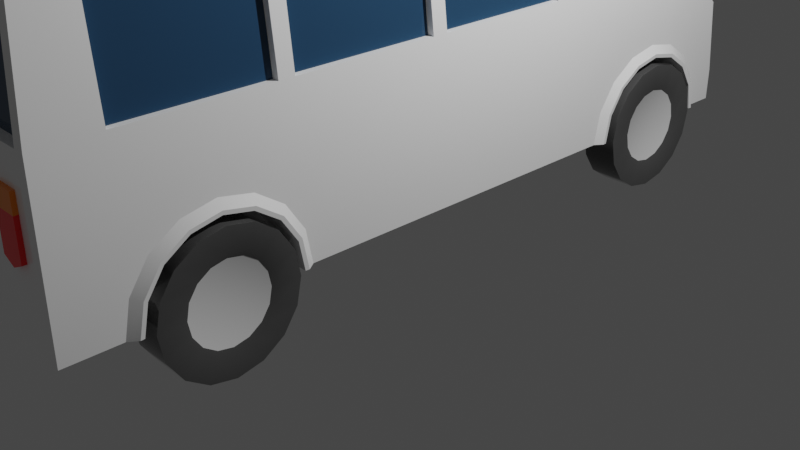 # Source: coach.blend  (saved by Blender 2.90.8; exported with 4.5.12 LTS)
import bpy
from mathutils import Matrix  # noqa: F401  (used for matrix-valued properties, if any)

bpy.ops.wm.read_factory_settings(use_empty=True)
scene = bpy.context.scene
scene.name = 'Scene'

# ---- collections
col_collection = bpy.data.collections.new('Collection'); scene.collection.children.link(col_collection)

# ---- materials (node trees are filled in below, after node groups)
mat_body = bpy.data.materials.new('body')
mat_body.alpha_threshold = 0.0
mat_body.use_transparent_shadow = False
mat_body.diffuse_color = (0.8816, 0.6446, 0.0328, 1.0)
mat_body.roughness = 0.5
mat_body.line_color = (0.0, 0.0, 0.0, 1.0)
mat_windows = bpy.data.materials.new('windows')
mat_windows.alpha_threshold = 0.0
mat_windows.use_transparent_shadow = False
mat_windows.diffuse_color = (0.2794, 0.5638, 0.8, 1.0)
mat_windows.roughness = 0.5
mat_windows.line_color = (0.0, 0.0, 0.0, 1.0)
mat_lights = bpy.data.materials.new('lights')
mat_lights.alpha_threshold = 0.0
mat_lights.use_transparent_shadow = False
mat_lights.diffuse_color = (0.8, 0.7893, 0.6369, 1.0)
mat_lights.roughness = 0.5
mat_lights.line_color = (0.0, 0.0, 0.0, 1.0)
mat_metal = bpy.data.materials.new('metal')
mat_metal.alpha_threshold = 0.0
mat_metal.use_transparent_shadow = False
mat_metal.diffuse_color = (0.448, 0.448, 0.448, 1.0)
mat_metal.roughness = 0.5
mat_metal.line_color = (0.0, 0.0, 0.0, 1.0)
mat_tires = bpy.data.materials.new('tires')
mat_tires.alpha_threshold = 0.0
mat_tires.use_transparent_shadow = False
mat_tires.diffuse_color = (0.02539, 0.02539, 0.02539, 1.0)
mat_tires.roughness = 0.5
mat_tires.line_color = (0.0, 0.0, 0.0, 1.0)
mat_lights_red = bpy.data.materials.new('lights.red')
mat_lights_red.alpha_threshold = 0.0
mat_lights_red.use_transparent_shadow = False
mat_lights_red.diffuse_color = (1.0, 0.007145, 0.01083, 1.0)
mat_lights_red.roughness = 0.5
mat_lights_red.line_color = (0.0, 0.0, 0.0, 1.0)
mat_carmaterial_orange = bpy.data.materials.new('carmaterial_orange')
mat_carmaterial_orange.alpha_threshold = 0.0
mat_carmaterial_orange.use_transparent_shadow = False
mat_carmaterial_orange.diffuse_color = (0.7913, 0.2086, 0.016, 1.0)
mat_carmaterial_orange.roughness = 0.5
mat_carmaterial_orange.line_color = (0.0, 0.0, 0.0, 1.0)
mat_lights_orange = bpy.data.materials.new('lights.orange')
mat_lights_orange.alpha_threshold = 0.0
mat_lights_orange.use_transparent_shadow = False
mat_lights_orange.diffuse_color = (1.0, 0.3094, 0.009105, 1.0)
mat_lights_orange.roughness = 0.5
mat_lights_orange.line_color = (0.0, 0.0, 0.0, 1.0)

# ---- material node trees
mat_body.use_nodes = True; mat_body.node_tree.nodes.clear()
_N = mat_body.node_tree.nodes; _L = mat_body.node_tree.links
n0 = _N.new('ShaderNodeOutputMaterial'); n0.name = 'Material Output'; n0.location = (300, 300)
n1 = _N.new('ShaderNodeBsdfPrincipled'); n1.name = 'Principled BSDF'; n1.location = (10, 300)
n1.distribution = 'GGX'
n1.subsurface_method = 'BURLEY'
n1.inputs[0].default_value = (1.0, 1.0, 1.0, 1.0)
n1.inputs[2].default_value = 0.0
n1.inputs[3].default_value = 1.45
n1.inputs[27].default_value = (0.0, 0.0, 0.0, 1.0)
n1.inputs[28].default_value = 1.0
_L.new(n1.outputs[0], n0.inputs[0])
n0.is_active_output = True
mat_windows.use_nodes = True; mat_windows.node_tree.nodes.clear()
_N = mat_windows.node_tree.nodes; _L = mat_windows.node_tree.links
n0 = _N.new('ShaderNodeOutputMaterial'); n0.name = 'Material Output'; n0.location = (300, 300)
n1 = _N.new('ShaderNodeBsdfPrincipled'); n1.name = 'Principled BSDF'; n1.location = (10, 300)
n1.distribution = 'GGX'
n1.subsurface_method = 'BURLEY'
n1.inputs[0].default_value = (0.01961, 0.05882, 0.1176, 1.0)
n1.inputs[2].default_value = 0.0
n1.inputs[3].default_value = 1.45
n1.inputs[27].default_value = (0.0, 0.0, 0.0, 1.0)
n1.inputs[28].default_value = 1.0
_L.new(n1.outputs[0], n0.inputs[0])
n0.is_active_output = True
mat_lights.use_nodes = True; mat_lights.node_tree.nodes.clear()
_N = mat_lights.node_tree.nodes; _L = mat_lights.node_tree.links
n0 = _N.new('ShaderNodeOutputMaterial'); n0.name = 'Material Output'; n0.location = (300, 300)
n1 = _N.new('ShaderNodeBsdfPrincipled'); n1.name = 'Principled BSDF'; n1.location = (10, 300)
n1.distribution = 'GGX'
n1.subsurface_method = 'BURLEY'
n1.inputs[0].default_value = (1.0, 1.0, 0.9, 1.0)
n1.inputs[2].default_value = 0.0
n1.inputs[3].default_value = 1.45
n1.inputs[27].default_value = (0.0, 0.0, 0.0, 1.0)
n1.inputs[28].default_value = 1.0
_L.new(n1.outputs[0], n0.inputs[0])
n0.is_active_output = True
mat_metal.use_nodes = True; mat_metal.node_tree.nodes.clear()
_N = mat_metal.node_tree.nodes; _L = mat_metal.node_tree.links
n0 = _N.new('ShaderNodeOutputMaterial'); n0.name = 'Material Output'; n0.location = (300, 300)
n1 = _N.new('ShaderNodeBsdfPrincipled'); n1.name = 'Principled BSDF'; n1.location = (10, 300)
n1.distribution = 'GGX'
n1.subsurface_method = 'BURLEY'
n1.inputs[0].default_value = (0.7529, 0.7529, 0.7529, 1.0)
n1.inputs[2].default_value = 0.0
n1.inputs[3].default_value = 1.45
n1.inputs[27].default_value = (0.0, 0.0, 0.0, 1.0)
n1.inputs[28].default_value = 1.0
_L.new(n1.outputs[0], n0.inputs[0])
n0.is_active_output = True
mat_tires.use_nodes = True; mat_tires.node_tree.nodes.clear()
_N = mat_tires.node_tree.nodes; _L = mat_tires.node_tree.links
n0 = _N.new('ShaderNodeOutputMaterial'); n0.name = 'Material Output'; n0.location = (300, 300)
n1 = _N.new('ShaderNodeBsdfPrincipled'); n1.name = 'Principled BSDF'; n1.location = (10, 300)
n1.distribution = 'GGX'
n1.subsurface_method = 'BURLEY'
n1.inputs[0].default_value = (0.07843, 0.07843, 0.07843, 1.0)
n1.inputs[2].default_value = 0.0
n1.inputs[3].default_value = 1.45
n1.inputs[27].default_value = (0.0, 0.0, 0.0, 1.0)
n1.inputs[28].default_value = 1.0
_L.new(n1.outputs[0], n0.inputs[0])
n0.is_active_output = True
mat_lights_red.use_nodes = True; mat_lights_red.node_tree.nodes.clear()
_N = mat_lights_red.node_tree.nodes; _L = mat_lights_red.node_tree.links
n0 = _N.new('ShaderNodeOutputMaterial'); n0.name = 'Material Output'; n0.location = (300, 300)
n1 = _N.new('ShaderNodeBsdfPrincipled'); n1.name = 'Principled BSDF'; n1.location = (10, 300)
n1.distribution = 'GGX'
n1.subsurface_method = 'BURLEY'
n1.inputs[0].default_value = (1.0, 0.007, 0.011, 1.0)
n1.inputs[2].default_value = 0.0
n1.inputs[3].default_value = 1.45
n1.inputs[27].default_value = (0.0, 0.0, 0.0, 1.0)
n1.inputs[28].default_value = 1.0
_L.new(n1.outputs[0], n0.inputs[0])
n0.is_active_output = True
mat_carmaterial_orange.use_nodes = True; mat_carmaterial_orange.node_tree.nodes.clear()
_N = mat_carmaterial_orange.node_tree.nodes; _L = mat_carmaterial_orange.node_tree.links
n0 = _N.new('ShaderNodeOutputMaterial'); n0.name = 'Material Output'; n0.location = (300, 300)
n1 = _N.new('ShaderNodeBsdfPrincipled'); n1.name = 'Principled BSDF'; n1.location = (10, 300)
n1.distribution = 'GGX'
n1.subsurface_method = 'BURLEY'
n1.inputs[0].default_value = (1.0, 0.249, 0.0, 1.0)
n1.inputs[2].default_value = 0.0
n1.inputs[3].default_value = 1.45
n1.inputs[27].default_value = (0.0, 0.0, 0.0, 1.0)
n1.inputs[28].default_value = 1.0
_L.new(n1.outputs[0], n0.inputs[0])
n0.is_active_output = True
mat_lights_orange.use_nodes = True; mat_lights_orange.node_tree.nodes.clear()
_N = mat_lights_orange.node_tree.nodes; _L = mat_lights_orange.node_tree.links
n0 = _N.new('ShaderNodeOutputMaterial'); n0.name = 'Material Output'; n0.location = (300, 300)
n1 = _N.new('ShaderNodeBsdfPrincipled'); n1.name = 'Principled BSDF'; n1.location = (10, 300)
n1.distribution = 'GGX'
n1.subsurface_method = 'BURLEY'
n1.inputs[0].default_value = (1.0, 0.263, 0.0, 1.0)
n1.inputs[2].default_value = 0.0
n1.inputs[3].default_value = 1.45
n1.inputs[27].default_value = (0.0, 0.0, 0.0, 1.0)
n1.inputs[28].default_value = 1.0
_L.new(n1.outputs[0], n0.inputs[0])
n0.is_active_output = True

# ---- world
world_world = bpy.data.worlds.new('World'); scene.world = world_world
world_world.use_nodes = True; world_world.node_tree.nodes.clear()
_N = world_world.node_tree.nodes; _L = world_world.node_tree.links
n0 = _N.new('ShaderNodeOutputWorld'); n0.name = 'World Output'; n0.location = (300, 300)
n1 = _N.new('ShaderNodeBackground'); n1.name = 'Background'; n1.location = (10, 300)
n1.inputs[0].default_value = (0.05088, 0.05088, 0.05088, 1.0)
_L.new(n1.outputs[0], n0.inputs[0])
n0.is_active_output = True
world_world.color = (0.05088, 0.05088, 0.05088)
world_world.use_sun_shadow = False
world_world.sun_shadow_jitter_overblur = 0.0

# ---- cameras
cam_camera = bpy.data.cameras.new('Camera')
cam_camera.clip_end = 100.0
cam_camera.ortho_scale = 7.314

# ---- lights
light_light = bpy.data.lights.new('Light', 'POINT')
light_light.transmission_factor = 0.0
light_light.energy = 1000.0
light_light.shadow_soft_size = 0.1
light_light.shadow_maximum_resolution = 0.006
light_light.use_absolute_resolution = True

# ---- meshes
me_cube_001 = bpy.data.meshes.new('Cube.001')
me_cube_001.from_pydata([(-0.9713, 3.61, 1.613), (-0.9713, 3.626, 1.613), (-0.9425, 3.61, 1.596), (-0.9425, 3.628, 1.596), (-0.9306, 3.61, 1.553), (-0.9306, 3.633, 1.553), (-0.9425, 3.61, 1.511), (-0.9425, 3.639, 1.511), (-0.9713, 3.61, 1.493), (-0.9713, 3.641, 1.493), (-1.0, 3.61, 1.511), (-1.0, 3.639, 1.511), (-1.012, 3.61, 1.553), (-1.012, 3.633, 1.553), (-1.0, 3.61, 1.596), (-1.0, 3.628, 1.596), (-0.7929, -2.341, 1.191), (-0.7929, -2.581, 1.351), (-1.109, -4.26, 2.278), (-0.957, -0.5655, 3.5), (-0.957, 1.765, 3.5), (-0.7929, -2.864, 1.408), (-0.7929, -3.147, 1.351), (-1.109, 3.596, 1.783), (-1.109, -0.6522, 2.278), (-1.109, 3.019, 2.278), (-0.957, -4.138, 3.5), (-1.109, 3.693, 1.0), (-1.109, -2.064, 0.9983), (-1.2, 1.862, 0.6667), (-1.2, 1.913, 0.9218), (-1.2, 2.057, 1.138), (-1.2, 2.273, 1.283), (-1.2, 2.528, 1.333), (-1.2, 2.783, 1.283), (-1.2, 2.999, 1.138), (-1.2, 3.143, 0.9218), (-1.2, 3.194, 0.6667), (-1.2, 3.143, 0.4115), (-1.2, 2.999, 0.1953), (-1.2, 2.783, 0.05075), (-1.2, 2.528, 1.227e-07), (-1.2, 2.273, 0.05075), (-1.2, 2.057, 0.1953), (-1.2, 1.913, 0.4115), (-1.2, -2.431, 0.6667), (-1.2, -3.479, 0.4115), (-1.2, -3.335, 0.1953), (-1.2, -3.119, 0.05075), (-1.2, -2.864, 1.227e-07), (-1.2, -2.609, 0.05075), (-1.2, -2.393, 0.1953), (-1.2, -2.249, 0.4115), (-1.2, -2.198, 0.6667), (-1.2, -2.249, 0.9218), (-1.2, -2.393, 1.138), (-1.2, -2.609, 1.283), (-1.2, -2.864, 1.333), (-1.2, -3.119, 1.283), (-1.2, -3.335, 1.138), (-1.2, -3.479, 0.9218), (-1.2, 2.961, 0.6667), (-1.2, 2.928, 0.8325), (-1.2, 2.834, 0.9731), (-1.2, 2.693, 1.067), (-1.2, 2.528, 1.1), (-1.2, 2.362, 1.067), (-1.2, 2.222, 0.9731), (-1.2, 2.128, 0.8325), (-1.2, 2.095, 0.6667), (-0.7929, -3.387, 1.191), (-1.109, 1.663, 0.6667), (-0.7929, -3.547, 0.9502), (-1.109, -1.999, 0.6667), (-1.109, -4.258, 0.6667), (-1.109, 3.693, 0.6667), (-0.7929, -3.604, 0.6667), (-1.165, -3.604, 0.6667), (-1.109, 1.728, 0.9983), (-1.109, 1.916, 1.279), (-1.109, -2.252, 1.279), (-1.109, -3.729, 0.6667), (-1.109, -3.663, 0.9983), (-1.109, -3.476, 1.279), (-1.109, -3.195, 1.467), (-1.109, -2.864, 1.533), (-1.109, -2.533, 1.467), (-1.165, -3.547, 0.9502), (-1.165, -3.387, 1.191), (-1.165, -3.147, 1.351), (-1.165, -2.864, 1.408), (-1.168, -2.085, 0.6667), (-1.168, -2.144, 0.9652), (-1.168, -2.313, 1.218), (-1.168, -2.566, 1.387), (-1.168, -2.864, 1.447), (-1.168, -3.162, 1.387), (-1.168, -3.415, 1.218), (-1.168, -3.583, 0.9652), (-1.168, -3.643, 0.6667), (-1.165, -2.581, 1.351), (-1.165, -2.341, 1.191), (-1.165, -2.18, 0.9502), (-1.165, -2.124, 0.6667), (-0.8377, 2.057, 0.1953), (-1.2, 2.128, 0.5008), (-1.2, 2.222, 0.3603), (-1.2, 2.362, 0.2663), (-1.2, 2.528, 0.2333), (-1.2, 2.693, 0.2663), (-1.2, 2.834, 0.3603), (-1.2, 2.928, 0.5008), (-0.7929, -2.18, 0.9502), (-0.7929, -2.124, 0.6667), (-0.7925, -2.864, 0.6667), (-1.165, 1.788, 0.6667), (-0.7929, 1.788, 0.6667), (-0.7929, 1.844, 0.9502), (-0.7929, 2.005, 1.191), (-0.7929, 2.245, 1.351), (-0.7929, 2.528, 1.408), (-0.7929, 2.811, 1.351), (-0.7929, 3.051, 1.191), (-1.109, 2.197, 1.467), (-1.109, 2.528, 1.533), (-1.109, 2.859, 1.467), (-1.109, 3.14, 1.279), (-1.109, 3.327, 0.9983), (-1.109, 3.393, 0.6667), (-1.165, 1.844, 0.9502), (-1.165, 2.005, 1.191), (-1.165, 2.245, 1.351), (-1.165, 2.528, 1.408), (-1.168, 3.307, 0.6667), (-1.168, 3.247, 0.9652), (-1.168, 3.079, 1.218), (-1.168, 2.826, 1.387), (-1.168, 2.528, 1.447), (-1.168, 2.23, 1.387), (-1.168, 1.977, 1.218), (-1.168, 1.808, 0.9652), (-1.168, 1.749, 0.6667), (-1.165, 2.811, 1.351), (-1.165, 3.051, 1.191), (-1.165, 3.211, 0.9502), (-1.165, 3.268, 0.6667), (-0.7929, 3.211, 0.9502), (-0.7929, 3.268, 0.6667), (-0.7925, 2.528, 0.6667), (-0.8377, 2.273, 0.05075), (-0.8377, 2.528, 1.306e-07), (-0.8377, 2.783, 0.05075), (-0.8377, 2.999, 0.1953), (-0.8377, 3.143, 0.4115), (-0.8377, 3.194, 0.6667), (-0.8377, 3.143, 0.9218), (-0.8377, 2.999, 1.138), (-0.8377, 2.783, 1.283), (-0.8377, 2.528, 1.333), (-0.8377, 2.273, 1.283), (-0.8377, 2.057, 1.138), (-0.8377, 1.913, 0.9218), (-0.8377, 1.862, 0.6667), (-0.8377, 1.913, 0.4115), (-0.8377, 2.961, 0.6667), (-0.8377, 2.928, 0.8325), (-0.8377, 2.834, 0.9731), (-0.8377, 2.693, 1.067), (-0.8377, 2.528, 1.1), (-0.8377, 2.362, 1.067), (-0.8377, 2.222, 0.9731), (-0.8377, 2.128, 0.8325), (-0.8377, 2.095, 0.6667), (-1.2, -3.53, 0.6667), (-0.8377, 2.128, 0.5008), (-0.8377, 2.222, 0.3603), (-0.8377, 2.362, 0.2663), (-0.8377, 2.528, 0.2333), (-0.8377, 2.693, 0.2663), (-0.8377, 2.834, 0.3603), (-0.8377, 2.928, 0.5008), (-1.2, -2.464, 0.8325), (-1.2, -2.558, 0.9731), (-1.2, -2.698, 1.067), (-1.2, -2.864, 1.1), (-1.2, -3.029, 1.067), (-1.2, -3.17, 0.9731), (-1.2, -3.264, 0.8325), (-1.2, -3.297, 0.6667), (-0.8377, -3.335, 0.1953), (-1.2, -3.264, 0.5008), (-1.2, -3.17, 0.3603), (-1.2, -3.029, 0.2663), (-1.2, -2.864, 0.2333), (-1.2, -2.698, 0.2663), (-1.2, -2.558, 0.3603), (-1.2, -2.464, 0.5008), (-0.8377, -3.119, 0.05075), (-0.8377, -2.864, 1.306e-07), (-0.8377, -2.609, 0.05075), (-0.8377, -2.393, 0.1953), (-0.8377, -2.249, 0.4115), (-0.8377, -2.198, 0.6667), (-0.8377, -2.249, 0.9218), (-0.8377, -2.393, 1.138), (-0.8377, -2.609, 1.283), (-0.8377, -2.864, 1.333), (-0.8377, -3.119, 1.283), (-0.8377, -3.335, 1.138), (-0.8377, -3.479, 0.9218), (-0.8377, -3.53, 0.6667), (-0.8377, -3.479, 0.4115), (-0.8377, -2.431, 0.6667), (-0.8377, -2.464, 0.8325), (-0.8377, -2.558, 0.9731), (-0.8377, -2.698, 1.067), (-0.8377, -2.864, 1.1), (-0.8377, -3.029, 1.067), (-0.8377, -3.17, 0.9731), (-0.8377, -3.264, 0.8325), (-0.8377, -3.297, 0.6667), (-0.8377, -3.264, 0.5008), (-0.8377, -3.17, 0.3603), (-0.8377, -3.029, 0.2663), (-0.8377, -2.864, 0.2333), (-0.8377, -2.698, 0.2663), (-0.8377, -2.558, 0.3603), (-0.8377, -2.464, 0.5008), (-1.177, -2.474, 0.6667), (-1.177, 2.917, 0.6667), (-1.177, 2.888, 0.8159), (-1.177, 2.803, 0.9424), (-1.177, 2.677, 1.027), (-1.177, 2.528, 1.057), (-1.177, 2.379, 1.027), (-1.177, 2.253, 0.9424), (-1.177, 2.168, 0.8159), (-1.177, 2.138, 0.6667), (-1.177, 2.528, 0.6667), (-1.177, 2.168, 0.5174), (-1.177, 2.253, 0.3909), (-1.177, 2.379, 0.3064), (-1.177, 2.528, 0.2767), (-1.177, 2.677, 0.3064), (-1.177, 2.803, 0.3909), (-1.177, 2.888, 0.5174), (-1.177, -2.504, 0.8159), (-1.177, -2.589, 0.9424), (-1.177, -2.715, 1.027), (-1.177, -2.864, 1.057), (-1.177, -3.013, 1.027), (-1.177, -3.139, 0.9424), (-1.177, -3.224, 0.8159), (-1.177, -3.253, 0.6667), (-1.177, -2.864, 0.6667), (-1.177, -3.224, 0.5174), (-1.177, -3.139, 0.3909), (-1.177, -3.013, 0.3064), (-1.177, -2.864, 0.2767), (-1.177, -2.715, 0.3064), (-1.177, -2.589, 0.3909), (-1.177, -2.504, 0.5174), (-0.7721, 3.597, 1.613), (-0.7721, 3.65, 1.613), (-0.8681, 3.597, 1.555), (-0.8681, 3.657, 1.554), (-0.9079, 3.597, 1.413), (-0.9079, 3.674, 1.413), (-0.8681, 3.597, 1.272), (-0.8681, 3.691, 1.272), (-0.7721, 3.597, 1.213), (-0.7721, 3.698, 1.213), (-0.676, 3.597, 1.272), (-0.676, 3.691, 1.272), (-0.6362, 3.597, 1.413), (-0.6362, 3.674, 1.413), (-0.676, 3.597, 1.555), (-0.676, 3.657, 1.554), (-0.5321, 3.606, 1.613), (-0.5321, 3.656, 1.213), (-0.5321, 3.65, 1.613), (-0.5321, 3.699, 1.213), (-0.9985, -4.26, 2.278), (-0.9985, 3.019, 2.278), (-0.9736, -0.6522, 3.367), (-0.8626, -4.151, 3.367), (-0.8626, 1.902, 3.367), (-1.109, 2.825, 2.278), (-0.9736, 1.691, 3.367), (-1.109, -0.4954, 2.278), (-0.9736, -0.4954, 3.367), (-1.109, -2.099, 2.278), (-1.042, -0.6522, 2.278), (-0.9057, -0.6522, 3.367), (-1.042, 2.825, 2.278), (-0.9057, 1.691, 3.367), (-1.042, -0.4954, 2.278), (-0.9057, -0.4954, 3.367), (-0.9985, 2.923, 2.278), (-0.8679, 1.849, 3.325), (-0.9985, -4.161, 2.278), (-0.8626, -4.052, 3.366), (-0.9019, -4.245, 1.414), (-0.9017, -4.301, 1.414), (-0.7751, -4.245, 1.355), (-0.7749, -4.301, 1.355), (-0.6483, -4.245, 1.414), (-0.6481, -4.301, 1.414), (-0.6483, -4.245, 1.963), (-0.6481, -4.301, 1.963), (-0.7751, -4.245, 1.963), (-0.7749, -4.301, 1.963), (-0.9019, -4.245, 1.963), (-0.9017, -4.301, 1.963), (-0.9736, -2.256, 3.367), (-1.109, -3.674, 2.278), (-0.9736, -3.674, 3.367), (-1.109, -2.256, 2.278), (-0.957, -2.169, 3.5), (-1.043, -3.674, 2.278), (-0.907, -3.674, 3.367), (-0.9019, -4.245, 1.786), (-0.9017, -4.301, 1.785), (-0.6483, -4.245, 1.786), (-0.6481, -4.301, 1.785), (-0.7749, -4.301, 1.785), (-0.9057, -2.099, 3.367), (-1.042, -2.099, 2.278), (-0.9057, -2.256, 3.367), (-1.042, -2.256, 2.278), (-0.9736, -2.099, 3.367), (-0.957, 1.031, 3.5), (-1.109, 0.944, 2.278), (-0.9736, 0.944, 3.367), (-1.109, 1.101, 2.278), (-0.9736, 1.101, 3.367), (-1.042, 0.944, 2.278), (-0.9057, 0.944, 3.367), (-1.042, 1.101, 2.278), (-0.9057, 1.101, 3.367), (0.9713, 3.61, 1.613), (0.9713, 3.626, 1.613), (0.9425, 3.61, 1.596), (0.9425, 3.628, 1.596), (0.9306, 3.61, 1.553), (0.9306, 3.633, 1.553), (0.9425, 3.61, 1.511), (0.9425, 3.639, 1.511), (0.9713, 3.61, 1.493), (0.9713, 3.641, 1.493), (1.0, 3.61, 1.511), (1.0, 3.639, 1.511), (1.012, 3.61, 1.553), (1.012, 3.633, 1.553), (1.0, 3.61, 1.596), (1.0, 3.628, 1.596), (0.7929, -2.341, 1.191), (0.7929, -2.581, 1.351), (1.109, -4.26, 2.278), (0.957, -0.5655, 3.5), (0.957, 1.765, 3.5), (0.7929, -2.864, 1.408), (0.7929, -3.147, 1.351), (1.109, 3.596, 1.783), (1.109, -0.6522, 2.278), (1.109, 3.019, 2.278), (0.957, -4.138, 3.5), (1.109, 3.693, 1.0), (1.109, -2.064, 0.9983), (1.2, 1.862, 0.6667), (1.2, 1.913, 0.9218), (1.2, 2.057, 1.138), (1.2, 2.273, 1.283), (1.2, 2.528, 1.333), (1.2, 2.783, 1.283), (1.2, 2.999, 1.138), (1.2, 3.143, 0.9218), (1.2, 3.194, 0.6667), (1.2, 3.143, 0.4115), (1.2, 2.999, 0.1953), (1.2, 2.783, 0.05075), (1.2, 2.528, 1.227e-07), (1.2, 2.273, 0.05075), (1.2, 2.057, 0.1953), (1.2, 1.913, 0.4115), (1.2, -2.431, 0.6667), (1.2, -3.479, 0.4115), (1.2, -3.335, 0.1953), (1.2, -3.119, 0.05075), (1.2, -2.864, 1.227e-07), (1.2, -2.609, 0.05075), (1.2, -2.393, 0.1953), (1.2, -2.249, 0.4115), (1.2, -2.198, 0.6667), (1.2, -2.249, 0.9218), (1.2, -2.393, 1.138), (1.2, -2.609, 1.283), (1.2, -2.864, 1.333), (1.2, -3.119, 1.283), (1.2, -3.335, 1.138), (1.2, -3.479, 0.9218), (1.2, 2.961, 0.6667), (1.2, 2.928, 0.8325), (1.2, 2.834, 0.9731), (1.2, 2.693, 1.067), (1.2, 2.528, 1.1), (1.2, 2.362, 1.067), (1.2, 2.222, 0.9731), (1.2, 2.128, 0.8325), (1.2, 2.095, 0.6667), (0.7929, -3.387, 1.191), (1.109, 1.663, 0.6667), (0.7929, -3.547, 0.9502), (1.109, -1.999, 0.6667), (1.109, -4.258, 0.6667), (1.109, 3.693, 0.6667), (0.7929, -3.604, 0.6667), (1.165, -3.604, 0.6667), (1.109, 1.728, 0.9983), (1.109, 1.916, 1.279), (1.109, -2.252, 1.279), (1.109, -3.729, 0.6667), (1.109, -3.663, 0.9983), (1.109, -3.476, 1.279), (1.109, -3.195, 1.467), (1.109, -2.864, 1.533), (1.109, -2.533, 1.467), (1.165, -3.547, 0.9502), (1.165, -3.387, 1.191), (1.165, -3.147, 1.351), (1.165, -2.864, 1.408), (1.168, -2.085, 0.6667), (1.168, -2.144, 0.9652), (1.168, -2.313, 1.218), (1.168, -2.566, 1.387), (1.168, -2.864, 1.447), (1.168, -3.162, 1.387), (1.168, -3.415, 1.218), (1.168, -3.583, 0.9652), (1.168, -3.643, 0.6667), (1.165, -2.581, 1.351), (1.165, -2.341, 1.191), (1.165, -2.18, 0.9502), (1.165, -2.124, 0.6667), (0.8377, 2.057, 0.1953), (1.2, 2.128, 0.5008), (1.2, 2.222, 0.3603), (1.2, 2.362, 0.2663), (1.2, 2.528, 0.2333), (1.2, 2.693, 0.2663), (1.2, 2.834, 0.3603), (1.2, 2.928, 0.5008), (0.7929, -2.18, 0.9502), (0.7929, -2.124, 0.6667), (0.7925, -2.864, 0.6667), (1.165, 1.788, 0.6667), (0.7929, 1.788, 0.6667), (0.7929, 1.844, 0.9502), (0.7929, 2.005, 1.191), (0.7929, 2.245, 1.351), (0.7929, 2.528, 1.408), (0.7929, 2.811, 1.351), (0.7929, 3.051, 1.191), (1.109, 2.197, 1.467), (1.109, 2.528, 1.533), (1.109, 2.859, 1.467), (1.109, 3.14, 1.279), (1.109, 3.327, 0.9983), (1.109, 3.393, 0.6667), (1.165, 1.844, 0.9502), (1.165, 2.005, 1.191), (1.165, 2.245, 1.351), (1.165, 2.528, 1.408), (1.168, 3.307, 0.6667), (1.168, 3.247, 0.9652), (1.168, 3.079, 1.218), (1.168, 2.826, 1.387), (1.168, 2.528, 1.447), (1.168, 2.23, 1.387), (1.168, 1.977, 1.218), (1.168, 1.808, 0.9652), (1.168, 1.749, 0.6667), (1.165, 2.811, 1.351), (1.165, 3.051, 1.191), (1.165, 3.211, 0.9502), (1.165, 3.268, 0.6667), (0.7929, 3.211, 0.9502), (0.7929, 3.268, 0.6667), (0.7925, 2.528, 0.6667), (0.8377, 2.273, 0.05075), (0.8377, 2.528, 1.306e-07), (0.8377, 2.783, 0.05075), (0.8377, 2.999, 0.1953), (0.8377, 3.143, 0.4115), (0.8377, 3.194, 0.6667), (0.8377, 3.143, 0.9218), (0.8377, 2.999, 1.138), (0.8377, 2.783, 1.283), (0.8377, 2.528, 1.333), (0.8377, 2.273, 1.283), (0.8377, 2.057, 1.138), (0.8377, 1.913, 0.9218), (0.8377, 1.862, 0.6667), (0.8377, 1.913, 0.4115), (0.8377, 2.961, 0.6667), (0.8377, 2.928, 0.8325), (0.8377, 2.834, 0.9731), (0.8377, 2.693, 1.067), (0.8377, 2.528, 1.1), (0.8377, 2.362, 1.067), (0.8377, 2.222, 0.9731), (0.8377, 2.128, 0.8325), (0.8377, 2.095, 0.6667), (1.2, -3.53, 0.6667), (0.8377, 2.128, 0.5008), (0.8377, 2.222, 0.3603), (0.8377, 2.362, 0.2663), (0.8377, 2.528, 0.2333), (0.8377, 2.693, 0.2663), (0.8377, 2.834, 0.3603), (0.8377, 2.928, 0.5008), (1.2, -2.464, 0.8325), (1.2, -2.558, 0.9731), (1.2, -2.698, 1.067), (1.2, -2.864, 1.1), (1.2, -3.029, 1.067), (1.2, -3.17, 0.9731), (1.2, -3.264, 0.8325), (1.2, -3.297, 0.6667), (0.8377, -3.335, 0.1953), (1.2, -3.264, 0.5008), (1.2, -3.17, 0.3603), (1.2, -3.029, 0.2663), (1.2, -2.864, 0.2333), (1.2, -2.698, 0.2663), (1.2, -2.558, 0.3603), (1.2, -2.464, 0.5008), (0.8377, -3.119, 0.05075), (0.8377, -2.864, 1.306e-07), (0.8377, -2.609, 0.05075), (0.8377, -2.393, 0.1953), (0.8377, -2.249, 0.4115), (0.8377, -2.198, 0.6667), (0.8377, -2.249, 0.9218), (0.8377, -2.393, 1.138), (0.8377, -2.609, 1.283), (0.8377, -2.864, 1.333), (0.8377, -3.119, 1.283), (0.8377, -3.335, 1.138), (0.8377, -3.479, 0.9218), (0.8377, -3.53, 0.6667), (0.8377, -3.479, 0.4115), (0.8377, -2.431, 0.6667), (0.8377, -2.464, 0.8325), (0.8377, -2.558, 0.9731), (0.8377, -2.698, 1.067), (0.8377, -2.864, 1.1), (0.8377, -3.029, 1.067), (0.8377, -3.17, 0.9731), (0.8377, -3.264, 0.8325), (0.8377, -3.297, 0.6667), (0.8377, -3.264, 0.5008), (0.8377, -3.17, 0.3603), (0.8377, -3.029, 0.2663), (0.8377, -2.864, 0.2333), (0.8377, -2.698, 0.2663), (0.8377, -2.558, 0.3603), (0.8377, -2.464, 0.5008), (1.177, -2.474, 0.6667), (1.177, 2.917, 0.6667), (1.177, 2.888, 0.8159), (1.177, 2.803, 0.9424), (1.177, 2.677, 1.027), (1.177, 2.528, 1.057), (1.177, 2.379, 1.027), (1.177, 2.253, 0.9424), (1.177, 2.168, 0.8159), (1.177, 2.138, 0.6667), (1.177, 2.528, 0.6667), (1.177, 2.168, 0.5174), (1.177, 2.253, 0.3909), (1.177, 2.379, 0.3064), (1.177, 2.528, 0.2767), (1.177, 2.677, 0.3064), (1.177, 2.803, 0.3909), (1.177, 2.888, 0.5174), (1.177, -2.504, 0.8159), (1.177, -2.589, 0.9424), (1.177, -2.715, 1.027), (1.177, -2.864, 1.057), (1.177, -3.013, 1.027), (1.177, -3.139, 0.9424), (1.177, -3.224, 0.8159), (1.177, -3.253, 0.6667), (1.177, -2.864, 0.6667), (1.177, -3.224, 0.5174), (1.177, -3.139, 0.3909), (1.177, -3.013, 0.3064), (1.177, -2.864, 0.2767), (1.177, -2.715, 0.3064), (1.177, -2.589, 0.3909), (1.177, -2.504, 0.5174), (0.7721, 3.597, 1.613), (0.7721, 3.65, 1.613), (0.8681, 3.597, 1.555), (0.8681, 3.657, 1.554), (0.9079, 3.597, 1.413), (0.9079, 3.674, 1.413), (0.8681, 3.597, 1.272), (0.8681, 3.691, 1.272), (0.7721, 3.597, 1.213), (0.7721, 3.698, 1.213), (0.676, 3.597, 1.272), (0.676, 3.691, 1.272), (0.6362, 3.597, 1.413), (0.6362, 3.674, 1.413), (0.676, 3.597, 1.555), (0.676, 3.657, 1.554), (0.5321, 3.606, 1.613), (0.5321, 3.656, 1.213), (0.5321, 3.65, 1.613), (0.5321, 3.699, 1.213), (0.9985, -4.26, 2.278), (0.9985, 3.019, 2.278), (0.9736, -0.6522, 3.367), (0.8626, -4.151, 3.367), (0.8626, 1.902, 3.367), (1.109, 2.825, 2.278), (0.9736, 1.691, 3.367), (1.109, -0.4954, 2.278), (0.9736, -0.4954, 3.367), (1.109, -2.099, 2.278), (1.042, -0.6522, 2.278), (0.9057, -0.6522, 3.367), (1.042, 2.825, 2.278), (0.9057, 1.691, 3.367), (1.042, -0.4954, 2.278), (0.9057, -0.4954, 3.367), (0.9985, 2.923, 2.278), (0.8679, 1.849, 3.325), (0.9985, -4.161, 2.278), (0.8626, -4.052, 3.366), (0.9019, -4.245, 1.414), (0.9017, -4.301, 1.414), (0.7751, -4.245, 1.355), (0.7749, -4.301, 1.355), (0.6483, -4.245, 1.414), (0.6481, -4.301, 1.414), (0.6483, -4.245, 1.963), (0.6481, -4.301, 1.963), (0.7751, -4.245, 1.963), (0.7749, -4.301, 1.963), (0.9019, -4.245, 1.963), (0.9017, -4.301, 1.963), (0.9736, -2.256, 3.367), (1.109, -3.674, 2.278), (0.9736, -3.674, 3.367), (1.109, -2.256, 2.278), (0.957, -2.169, 3.5), (1.043, -3.674, 2.278), (0.907, -3.674, 3.367), (0.9019, -4.245, 1.786), (0.9017, -4.301, 1.785), (0.6483, -4.245, 1.786), (0.6481, -4.301, 1.785), (0.7749, -4.301, 1.785), (0.9057, -2.099, 3.367), (1.042, -2.099, 2.278), (0.9057, -2.256, 3.367), (1.042, -2.256, 2.278), (0.9736, -2.099, 3.367), (0.957, 1.031, 3.5), (1.109, 0.944, 2.278), (0.9736, 0.944, 3.367), (1.109, 1.101, 2.278), (0.9736, 1.101, 3.367), (1.042, 0.944, 2.278), (0.9057, 0.944, 3.367), (1.042, 1.101, 2.278), (0.9057, 1.101, 3.367), (-0.9425, 3.628, 1.596), (-0.9425, 3.628, 1.596), (-0.9713, 3.626, 1.613), (-0.9713, 3.626, 1.613), (-0.9713, 3.61, 1.613), (-0.9425, 3.61, 1.596), (-0.9306, 3.633, 1.553), (-0.9306, 3.633, 1.553), (-0.9306, 3.61, 1.553), (-0.9425, 3.639, 1.511), (-0.9425, 3.639, 1.511), (-0.9425, 3.61, 1.511), (-0.9713, 3.641, 1.493), (-0.9713, 3.641, 1.493), (-0.9713, 3.61, 1.493), (-1.0, 3.639, 1.511), (-1.0, 3.639, 1.511), (-1.0, 3.61, 1.511), (-1.012, 3.633, 1.553), (-1.012, 3.633, 1.553), (-1.012, 3.61, 1.553), (-1.0, 3.628, 1.596), (-1.0, 3.628, 1.596), (-1.0, 3.61, 1.596), (-0.7929, -2.864, 1.408), (-0.7929, -3.147, 1.351), (-1.2, 1.913, 0.9218), (-1.2, 1.862, 0.6667), (-1.2, 2.057, 1.138), (-1.2, 2.273, 1.283), (-1.2, 2.528, 1.333), (-1.2, 2.783, 1.283), (-1.2, 2.999, 1.138), (-1.2, 3.143, 0.9218), (-1.2, 3.194, 0.6667), (-1.2, 3.143, 0.4115), (-1.2, 2.999, 0.1953), (-1.2, 2.783, 0.05075), (-1.2, 2.528, 1.227e-07), (-1.2, 2.273, 0.05075), (-1.2, 2.057, 0.1953), (-1.2, 1.913, 0.4115), (-1.2, -3.53, 0.6667), (-1.2, -3.479, 0.4115), (-1.2, -3.335, 0.1953), (-1.2, -3.119, 0.05075), (-1.2, -2.864, 1.227e-07), (-1.2, -2.609, 0.05075), (-0.7929, -3.547, 0.9502), (-0.7929, -3.604, 0.6667), (-1.109, -1.999, 0.6667), (-1.109, -2.064, 0.9983), (-1.109, -4.258, 0.6667), (-1.109, -4.26, 2.278), (-0.7929, -2.124, 0.6667), (-0.7929, -2.18, 0.9502), (-1.109, 3.693, 0.6667), (-1.109, 3.693, 1.0), (-0.7929, -3.387, 1.191), (-1.109, 1.663, 0.6667), (-1.109, 1.728, 0.9983), (-1.109, 1.916, 1.279), (-1.109, -2.252, 1.279), (-0.9057, -2.256, 3.367), (-0.9057, -2.256, 3.367), (-0.907, -3.674, 3.367), (-0.907, -3.674, 3.367), (-1.109, -3.663, 0.9983), (-1.109, -3.729, 0.6667), (-1.109, -3.476, 1.279), (-1.109, -3.195, 1.467), (-1.109, -2.864, 1.533), (-1.165, -3.547, 0.9502), (-1.165, -3.604, 0.6667), (-1.165, -3.387, 1.191), (-1.165, -3.147, 1.351), (-1.165, -2.864, 1.408), (-1.168, -2.085, 0.6667), (-1.168, -2.144, 0.9652), (-1.168, -2.313, 1.218), (-0.7929, -2.341, 1.191), (-1.168, -2.864, 1.447), (-1.168, -3.162, 1.387), (-1.168, -3.415, 1.218), (-1.168, -3.583, 0.9652), (-1.168, -3.643, 0.6667), (-1.165, -2.18, 0.9502), (-1.165, -2.341, 1.191), (-1.165, -2.124, 0.6667), (-1.109, 2.528, 1.533), (-1.109, 2.197, 1.467), (-0.7929, 2.005, 1.191), (-0.7929, 1.844, 0.9502), (-0.7929, 3.268, 0.6667), (-0.7929, 3.211, 0.9502), (-0.7929, 1.788, 0.6667), (-0.7929, 2.528, 1.408), (-0.7929, 2.245, 1.351), (-0.7929, 2.811, 1.351), (-1.109, 2.859, 1.467), (-1.109, 3.14, 1.279), (-1.109, 3.327, 0.9983), (-1.109, 3.393, 0.6667), (-1.165, 1.844, 0.9502), (-1.165, 1.788, 0.6667), (-0.7929, 3.051, 1.191), (-1.165, 2.005, 1.191), (-1.165, 2.528, 1.408), (-1.165, 2.245, 1.351), (-1.168, 3.307, 0.6667), (-1.168, 3.247, 0.9652), (-1.168, 3.079, 1.218), (-1.168, 2.826, 1.387), (-1.168, 2.528, 1.447), (-1.168, 2.23, 1.387), (-1.168, 1.977, 1.218), (-1.168, 1.808, 0.9652), (-1.168, 1.749, 0.6667), (-1.165, 3.051, 1.191), (-1.165, 2.811, 1.351), (-1.165, 3.211, 0.9502), (-1.165, 3.268, 0.6667), (-0.8377, 1.862, 0.6667), (-0.8377, 1.913, 0.4115), (-0.8377, 2.057, 0.1953), (-0.8377, 2.273, 0.05075), (-0.8377, 2.528, 1.306e-07), (-0.8377, 2.783, 0.05075), (-0.8377, 2.999, 0.1953), (-0.8377, 3.143, 0.4115), (-0.8377, 3.194, 0.6667), (-0.8377, 3.143, 0.9218), (-0.8377, 2.999, 1.138), (-0.8377, 2.783, 1.283), (-0.8377, 2.528, 1.333), (-0.8377, 2.273, 1.283), (-0.8377, 2.057, 1.138), (-0.8377, 1.913, 0.9218), (-1.2, -2.393, 0.1953), (-1.2, -2.249, 0.4115), (-1.2, -2.198, 0.6667), (-1.2, -2.249, 0.9218), (-1.2, -2.393, 1.138), (-1.2, -2.609, 1.283), (-1.2, -2.864, 1.333), (-1.2, -3.119, 1.283), (-1.2, -3.335, 1.138), (-1.2, -3.479, 0.9218), (-0.8377, -3.53, 0.6667), (-0.8377, -3.479, 0.4115), (-0.8377, -3.335, 0.1953), (-0.8377, -3.119, 0.05075), (-0.8377, -2.864, 1.306e-07), (-0.8377, -2.609, 0.05075), (-0.8377, -2.393, 0.1953), (-0.8377, -2.249, 0.4115), (-0.8377, -2.198, 0.6667), (-0.8377, -2.249, 0.9218), (-0.8377, -2.393, 1.138), (-0.8377, -2.609, 1.283), (-0.8377, -2.864, 1.333), (-0.8377, -3.119, 1.283), (-0.8377, -3.335, 1.138), (-0.8377, -3.479, 0.9218), (-1.109, 3.596, 1.783), (-1.109, 3.596, 1.783), (-1.109, 3.019, 2.278), (-0.8681, 3.657, 1.554), (-0.8681, 3.657, 1.554), (-0.7721, 3.65, 1.613), (-0.7721, 3.65, 1.613), (-0.7721, 3.597, 1.613), (-0.8681, 3.597, 1.555), (-0.9079, 3.674, 1.413), (-0.9079, 3.674, 1.413), (-0.9079, 3.597, 1.413), (-0.8681, 3.691, 1.272), (-0.8681, 3.691, 1.272), (-0.8681, 3.597, 1.272), (-0.7721, 3.698, 1.213), (-0.7721, 3.698, 1.213), (-0.7721, 3.597, 1.213), (-0.676, 3.691, 1.272), (-0.676, 3.691, 1.272), (-0.676, 3.597, 1.272), (-0.6362, 3.674, 1.413), (-0.6362, 3.674, 1.413), (-0.6362, 3.597, 1.413), (-0.676, 3.657, 1.554), (-0.676, 3.657, 1.554), (-0.676, 3.597, 1.555), (-0.5321, 3.699, 1.213), (-0.5321, 3.699, 1.213), (-0.5321, 3.65, 1.613), (-0.5321, 3.65, 1.613), (-0.5321, 3.656, 1.213), (-0.5321, 3.606, 1.613), (-0.957, -4.138, 3.5), (-0.957, -4.138, 3.5), (-0.8626, 1.902, 3.367), (-0.8626, 1.902, 3.367), (-0.9985, 3.019, 2.278), (-0.9985, 3.019, 2.278), (-0.8626, -4.151, 3.367), (-0.8626, -4.151, 3.367), (-0.9985, -4.26, 2.278), (-0.9985, -4.26, 2.278), (-0.9736, 1.691, 3.367), (-0.9736, 1.691, 3.367), (-1.109, 2.825, 2.278), (-1.109, 2.825, 2.278), (-1.042, -2.256, 2.278), (-1.042, -2.256, 2.278), (-1.043, -3.674, 2.278), (-1.043, -3.674, 2.278), (-1.042, 0.944, 2.278), (-1.042, 0.944, 2.278), (-1.109, 0.944, 2.278), (-1.109, 0.944, 2.278), (-1.109, -2.533, 1.467), (-0.9736, -0.4954, 3.367), (-0.9736, -0.4954, 3.367), (-1.109, -0.4954, 2.278), (-1.109, -0.4954, 2.278), (-0.9057, -0.6522, 3.367), (-0.9057, -0.6522, 3.367), (-1.042, -0.6522, 2.278), (-1.042, -0.6522, 2.278), (-0.9057, 1.691, 3.367), (-0.9057, 1.691, 3.367), (-1.042, 2.825, 2.278), (-1.042, 2.825, 2.278), (-0.9736, 0.944, 3.367), (-0.9736, 0.944, 3.367), (-0.9057, 0.944, 3.367), (-0.9057, 0.944, 3.367), (-0.9736, 1.101, 3.367), (-0.9736, 1.101, 3.367), (-0.9057, 1.101, 3.367), (-0.9057, 1.101, 3.367), (-0.9057, -0.4954, 3.367), (-0.9057, -0.4954, 3.367), (-1.042, -0.4954, 2.278), (-1.042, -0.4954, 2.278), (-0.9736, -0.6522, 3.367), (-0.9736, -0.6522, 3.367), (-1.109, -0.6522, 2.278), (-1.109, -0.6522, 2.278), (-0.8679, 1.849, 3.325), (-0.8679, 1.849, 3.325), (-0.9985, 2.923, 2.278), (-0.9985, 2.923, 2.278), (-0.8626, -4.052, 3.366), (-0.8626, -4.052, 3.366), (-0.9985, -4.161, 2.278), (-0.9985, -4.161, 2.278), (-0.9019, -4.245, 1.414), (-0.9017, -4.301, 1.414), (-0.9017, -4.301, 1.414), (-0.7749, -4.301, 1.355), (-0.7749, -4.301, 1.355), (-0.7751, -4.245, 1.355), (-0.6481, -4.301, 1.414), (-0.6481, -4.301, 1.414), (-0.6483, -4.245, 1.414), (-0.6481, -4.301, 1.963), (-0.6481, -4.301, 1.963), (-0.6483, -4.245, 1.963), (-0.7749, -4.301, 1.963), (-0.9017, -4.301, 1.963), (-0.9017, -4.301, 1.963), (-0.9019, -4.245, 1.963), (-0.6481, -4.301, 1.785), (-0.9736, -2.099, 3.367), (-0.9736, -2.099, 3.367), (-0.9057, -2.099, 3.367), (-0.9057, -2.099, 3.367), (-1.109, -3.674, 2.278), (-1.109, -3.674, 2.278), (-0.9736, -3.674, 3.367), (-0.9736, -3.674, 3.367), (-1.165, -2.581, 1.351), (-1.168, -2.566, 1.387), (-0.7929, -2.581, 1.351), (-1.042, -2.099, 2.278), (-1.042, -2.099, 2.278), (-1.109, -2.099, 2.278), (-1.109, -2.099, 2.278), (-0.957, 1.765, 3.5), (-0.957, 1.765, 3.5), (-1.042, 1.101, 2.278), (-1.042, 1.101, 2.278), (-1.109, 1.101, 2.278), (-1.109, 1.101, 2.278), (-0.9017, -4.301, 1.785), (-0.9736, -2.256, 3.367), (-0.9736, -2.256, 3.367), (-1.109, -2.256, 2.278), (-1.109, -2.256, 2.278), (-0.957, 1.031, 3.5), (-0.957, -0.5655, 3.5), (-0.957, -2.169, 3.5), (0.9425, 3.628, 1.596), (0.9425, 3.628, 1.596), (0.9713, 3.626, 1.613), (0.9713, 3.626, 1.613), (0.9713, 3.61, 1.613), (0.9425, 3.61, 1.596), (0.9306, 3.633, 1.553), (0.9306, 3.633, 1.553), (0.9306, 3.61, 1.553), (0.9425, 3.639, 1.511), (0.9425, 3.639, 1.511), (0.9425, 3.61, 1.511), (0.9713, 3.641, 1.493), (0.9713, 3.641, 1.493), (0.9713, 3.61, 1.493), (1.0, 3.639, 1.511), (1.0, 3.639, 1.511), (1.0, 3.61, 1.511), (1.012, 3.633, 1.553), (1.012, 3.633, 1.553), (1.012, 3.61, 1.553), (1.0, 3.628, 1.596), (1.0, 3.628, 1.596), (1.0, 3.61, 1.596), (0.7929, -2.864, 1.408), (0.7929, -3.147, 1.351), (1.2, 1.913, 0.9218), (1.2, 1.862, 0.6667), (1.2, 2.057, 1.138), (1.2, 2.273, 1.283), (1.2, 2.528, 1.333), (1.2, 2.783, 1.283), (1.2, 2.999, 1.138), (1.2, 3.143, 0.9218), (1.2, 3.194, 0.6667), (1.2, 3.143, 0.4115), (1.2, 2.999, 0.1953), (1.2, 2.783, 0.05075), (1.2, 2.528, 1.227e-07), (1.2, 2.273, 0.05075), (1.2, 2.057, 0.1953), (1.2, 1.913, 0.4115), (1.2, -3.53, 0.6667), (1.2, -3.479, 0.4115), (1.2, -3.335, 0.1953), (1.2, -3.119, 0.05075), (1.2, -2.864, 1.227e-07), (1.2, -2.609, 0.05075), (0.7929, -3.547, 0.9502), (0.7929, -3.604, 0.6667), (1.109, -1.999, 0.6667), (1.109, -2.064, 0.9983), (1.109, -4.258, 0.6667), (1.109, -4.26, 2.278), (0.7929, -2.124, 0.6667), (0.7929, -2.18, 0.9502), (1.109, 3.693, 0.6667), (1.109, 3.693, 1.0), (0.7929, -3.387, 1.191), (1.109, 1.663, 0.6667), (1.109, 1.728, 0.9983), (1.109, 1.916, 1.279), (1.109, -2.252, 1.279), (0.9057, -2.256, 3.367), (0.9057, -2.256, 3.367), (0.907, -3.674, 3.367), (0.907, -3.674, 3.367), (1.109, -3.663, 0.9983), (1.109, -3.729, 0.6667), (1.109, -3.476, 1.279), (1.109, -3.195, 1.467), (1.109, -2.864, 1.533), (1.165, -3.547, 0.9502), (1.165, -3.604, 0.6667), (1.165, -3.387, 1.191), (1.165, -3.147, 1.351), (1.165, -2.864, 1.408), (1.168, -2.085, 0.6667), (1.168, -2.144, 0.9652), (1.168, -2.313, 1.218), (0.7929, -2.341, 1.191), (1.168, -2.864, 1.447), (1.168, -3.162, 1.387), (1.168, -3.415, 1.218), (1.168, -3.583, 0.9652), (1.168, -3.643, 0.6667), (1.165, -2.18, 0.9502), (1.165, -2.341, 1.191), (1.165, -2.124, 0.6667), (1.109, 2.528, 1.533), (1.109, 2.197, 1.467), (0.7929, 2.005, 1.191), (0.7929, 1.844, 0.9502), (0.7929, 3.268, 0.6667), (0.7929, 3.211, 0.9502), (0.7929, 1.788, 0.6667), (0.7929, 2.528, 1.408), (0.7929, 2.245, 1.351), (0.7929, 2.811, 1.351), (1.109, 2.859, 1.467), (1.109, 3.14, 1.279), (1.109, 3.327, 0.9983), (1.109, 3.393, 0.6667), (1.165, 1.844, 0.9502), (1.165, 1.788, 0.6667), (0.7929, 3.051, 1.191), (1.165, 2.005, 1.191), (1.165, 2.528, 1.408), (1.165, 2.245, 1.351), (1.168, 3.307, 0.6667), (1.168, 3.247, 0.9652), (1.168, 3.079, 1.218), (1.168, 2.826, 1.387), (1.168, 2.528, 1.447), (1.168, 2.23, 1.387), (1.168, 1.977, 1.218), (1.168, 1.808, 0.9652), (1.168, 1.749, 0.6667), (1.165, 3.051, 1.191), (1.165, 2.811, 1.351), (1.165, 3.211, 0.9502), (1.165, 3.268, 0.6667), (0.8377, 1.862, 0.6667), (0.8377, 1.913, 0.4115), (0.8377, 2.057, 0.1953), (0.8377, 2.273, 0.05075), (0.8377, 2.528, 1.306e-07), (0.8377, 2.783, 0.05075), (0.8377, 2.999, 0.1953), (0.8377, 3.143, 0.4115), (0.8377, 3.194, 0.6667), (0.8377, 3.143, 0.9218), (0.8377, 2.999, 1.138), (0.8377, 2.783, 1.283), (0.8377, 2.528, 1.333), (0.8377, 2.273, 1.283), (0.8377, 2.057, 1.138), (0.8377, 1.913, 0.9218), (1.2, -2.393, 0.1953), (1.2, -2.249, 0.4115), (1.2, -2.198, 0.6667), (1.2, -2.249, 0.9218), (1.2, -2.393, 1.138), (1.2, -2.609, 1.283), (1.2, -2.864, 1.333), (1.2, -3.119, 1.283), (1.2, -3.335, 1.138), (1.2, -3.479, 0.9218), (0.8377, -3.53, 0.6667), (0.8377, -3.479, 0.4115), (0.8377, -3.335, 0.1953), (0.8377, -3.119, 0.05075), (0.8377, -2.864, 1.306e-07), (0.8377, -2.609, 0.05075), (0.8377, -2.393, 0.1953), (0.8377, -2.249, 0.4115), (0.8377, -2.198, 0.6667), (0.8377, -2.249, 0.9218), (0.8377, -2.393, 1.138), (0.8377, -2.609, 1.283), (0.8377, -2.864, 1.333), (0.8377, -3.119, 1.283), (0.8377, -3.335, 1.138), (0.8377, -3.479, 0.9218), (1.109, 3.596, 1.783), (1.109, 3.596, 1.783), (1.109, 3.019, 2.278), (0.8681, 3.657, 1.554), (0.8681, 3.657, 1.554), (0.7721, 3.65, 1.613), (0.7721, 3.65, 1.613), (0.7721, 3.597, 1.613), (0.8681, 3.597, 1.555), (0.9079, 3.674, 1.413), (0.9079, 3.674, 1.413), (0.9079, 3.597, 1.413), (0.8681, 3.691, 1.272), (0.8681, 3.691, 1.272), (0.8681, 3.597, 1.272), (0.7721, 3.698, 1.213), (0.7721, 3.698, 1.213), (0.7721, 3.597, 1.213), (0.676, 3.691, 1.272), (0.676, 3.691, 1.272), (0.676, 3.597, 1.272), (0.6362, 3.674, 1.413), (0.6362, 3.674, 1.413), (0.6362, 3.597, 1.413), (0.676, 3.657, 1.554), (0.676, 3.657, 1.554), (0.676, 3.597, 1.555), (0.5321, 3.699, 1.213), (0.5321, 3.699, 1.213), (0.5321, 3.65, 1.613), (0.5321, 3.65, 1.613), (0.5321, 3.656, 1.213), (0.5321, 3.606, 1.613), (0.957, -4.138, 3.5), (0.957, -4.138, 3.5), (0.8626, 1.902, 3.367), (0.8626, 1.902, 3.367), (0.9985, 3.019, 2.278), (0.9985, 3.019, 2.278), (0.8626, -4.151, 3.367), (0.8626, -4.151, 3.367), (0.9985, -4.26, 2.278), (0.9985, -4.26, 2.278), (0.9736, 1.691, 3.367), (0.9736, 1.691, 3.367), (1.109, 2.825, 2.278), (1.109, 2.825, 2.278), (1.042, -2.256, 2.278), (1.042, -2.256, 2.278), (1.043, -3.674, 2.278), (1.043, -3.674, 2.278), (1.042, 0.944, 2.278), (1.042, 0.944, 2.278), (1.109, 0.944, 2.278), (1.109, 0.944, 2.278), (1.109, -2.533, 1.467), (0.9736, -0.4954, 3.367), (0.9736, -0.4954, 3.367), (1.109, -0.4954, 2.278), (1.109, -0.4954, 2.278), (0.9057, -0.6522, 3.367), (0.9057, -0.6522, 3.367), (1.042, -0.6522, 2.278), (1.042, -0.6522, 2.278), (0.9057, 1.691, 3.367), (0.9057, 1.691, 3.367), (1.042, 2.825, 2.278), (1.042, 2.825, 2.278), (0.9736, 0.944, 3.367), (0.9736, 0.944, 3.367), (0.9057, 0.944, 3.367), (0.9057, 0.944, 3.367), (0.9736, 1.101, 3.367), (0.9736, 1.101, 3.367), (0.9057, 1.101, 3.367), (0.9057, 1.101, 3.367), (0.9057, -0.4954, 3.367), (0.9057, -0.4954, 3.367), (1.042, -0.4954, 2.278), (1.042, -0.4954, 2.278), (0.9736, -0.6522, 3.367), (0.9736, -0.6522, 3.367), (1.109, -0.6522, 2.278), (1.109, -0.6522, 2.278), (0.8679, 1.849, 3.325), (0.8679, 1.849, 3.325), (0.9985, 2.923, 2.278), (0.9985, 2.923, 2.278), (0.8626, -4.052, 3.366), (0.8626, -4.052, 3.366), (0.9985, -4.161, 2.278), (0.9985, -4.161, 2.278), (0.9019, -4.245, 1.414), (0.9017, -4.301, 1.414), (0.9017, -4.301, 1.414), (0.7749, -4.301, 1.355), (0.7749, -4.301, 1.355), (0.7751, -4.245, 1.355), (0.6481, -4.301, 1.414), (0.6481, -4.301, 1.414), (0.6483, -4.245, 1.414), (0.6481, -4.301, 1.963), (0.6481, -4.301, 1.963), (0.6483, -4.245, 1.963), (0.7749, -4.301, 1.963), (0.9017, -4.301, 1.963), (0.9017, -4.301, 1.963), (0.9019, -4.245, 1.963), (0.6481, -4.301, 1.785), (0.9736, -2.099, 3.367), (0.9736, -2.099, 3.367), (0.9057, -2.099, 3.367), (0.9057, -2.099, 3.367), (1.109, -3.674, 2.278), (1.109, -3.674, 2.278), (0.9736, -3.674, 3.367), (0.9736, -3.674, 3.367), (1.165, -2.581, 1.351), (1.168, -2.566, 1.387), (0.7929, -2.581, 1.351), (1.042, -2.099, 2.278), (1.042, -2.099, 2.278), (1.109, -2.099, 2.278), (1.109, -2.099, 2.278), (0.957, 1.765, 3.5), (0.957, 1.765, 3.5), (1.042, 1.101, 2.278), (1.042, 1.101, 2.278), (1.109, 1.101, 2.278), (1.109, 1.101, 2.278), (0.9017, -4.301, 1.785), (0.9736, -2.256, 3.367), (0.9736, -2.256, 3.367), (1.109, -2.256, 2.278), (1.109, -2.256, 2.278), (0.957, 1.031, 3.5), (0.957, -0.5655, 3.5), (0.957, -2.169, 3.5)], [], [(684, 685, 680, 682), (2, 688, 686, 681), (4, 691, 689, 687), (6, 694, 692, 690), (8, 697, 695, 693), (10, 700, 698, 696), (683, 3, 15), (14, 0, 1, 702), (12, 703, 701, 699), (5, 7, 3), (13, 15, 11), (9, 11, 7), (3, 7, 15), (11, 15, 7), (709, 710, 65, 66), (711, 712, 63, 64), (713, 714, 61, 62), (715, 716, 110, 111), (717, 718, 108, 109), (767, 766, 735, 760), (763, 96, 755, 754), (759, 758, 102, 101), (707, 706, 68, 69), (719, 720, 106, 107), (708, 709, 66, 67), (758, 757, 103, 102), (747, 748, 732, 733), (766, 768, 734, 735), (81, 82, 98, 99), (82, 749, 97, 98), (749, 750, 762, 97), (750, 751, 95, 762), (89, 756, 704, 705), (764, 763, 754, 752), (765, 764, 752, 753), (737, 736, 782, 781), (96, 761, 90, 755), (88, 89, 705, 738), (87, 88, 738, 728), (77, 87, 728, 729), (793, 792, 799, 787), (144, 801, 773, 774), (142, 798, 785, 778), (790, 133, 145, 800), (135, 790, 800, 143), (798, 144, 774, 785), (16, 112, 114), (72, 70, 114), (70, 22, 114), (112, 113, 114), (76, 72, 114), (22, 21, 114), (123, 769, 137, 794), (769, 779, 136, 137), (779, 780, 791, 136), (788, 132, 776, 777), (780, 127, 134, 791), (127, 128, 789, 134), (796, 795, 786, 783), (797, 796, 783, 784), (132, 142, 778, 776), (792, 135, 143, 799), (138, 793, 787, 131), (129, 130, 771, 772), (115, 129, 772, 775), (122, 146, 148), (121, 122, 148), (117, 118, 148), (146, 147, 148), (116, 117, 148), (119, 120, 148), (120, 121, 148), (720, 721, 105, 106), (706, 708, 67, 68), (718, 719, 107, 108), (716, 717, 109, 110), (714, 715, 111, 61), (712, 713, 62, 63), (710, 711, 64, 65), (721, 707, 69, 105), (803, 174, 172, 802), (814, 168, 167, 813), (812, 166, 165, 811), (810, 164, 180, 809), (808, 179, 178, 807), (806, 177, 176, 805), (817, 171, 170, 816), (804, 175, 174, 803), (816, 170, 169, 815), (805, 176, 175, 804), (802, 172, 171, 817), (807, 178, 177, 806), (809, 180, 179, 808), (811, 165, 164, 810), (813, 167, 166, 812), (815, 169, 168, 814), (63, 62, 230, 231), (191, 190, 255, 256), (185, 184, 249, 250), (106, 105, 239, 240), (65, 64, 232, 233), (67, 66, 234, 235), (183, 182, 247, 248), (107, 106, 240, 241), (109, 108, 242, 243), (181, 45, 228, 246), (196, 195, 260, 261), (111, 110, 244, 245), (66, 65, 233, 234), (188, 187, 252, 253), (194, 193, 258, 259), (62, 61, 229, 230), (723, 722, 188, 190), (824, 823, 183, 184), (822, 821, 181, 182), (820, 819, 196, 45), (818, 727, 194, 195), (726, 725, 192, 193), (827, 826, 186, 187), (724, 723, 190, 191), (826, 825, 185, 186), (725, 724, 191, 192), (722, 827, 187, 188), (727, 726, 193, 194), (819, 818, 195, 196), (821, 820, 45, 181), (823, 822, 182, 183), (825, 824, 184, 185), (31, 160, 159, 32), (42, 149, 104, 43), (29, 162, 161, 30), (40, 151, 150, 41), (38, 153, 152, 39), (36, 155, 154, 37), (34, 157, 156, 35), (32, 159, 158, 33), (43, 104, 163, 44), (30, 161, 160, 31), (41, 150, 149, 42), (39, 152, 151, 40), (37, 154, 153, 38), (35, 156, 155, 36), (33, 158, 157, 34), (44, 163, 162, 29), (829, 221, 220, 828), (840, 216, 215, 839), (838, 214, 213, 837), (836, 212, 227, 835), (834, 226, 225, 833), (832, 224, 223, 831), (843, 219, 218, 842), (830, 222, 221, 829), (842, 218, 217, 841), (831, 223, 222, 830), (828, 220, 219, 843), (833, 225, 224, 832), (835, 227, 226, 834), (837, 213, 212, 836), (839, 215, 214, 838), (841, 217, 216, 840), (192, 191, 256, 257), (187, 186, 251, 252), (105, 69, 237, 239), (64, 63, 231, 232), (69, 68, 236, 237), (190, 188, 253, 255), (184, 183, 248, 249), (186, 185, 250, 251), (182, 181, 246, 247), (108, 107, 241, 242), (45, 196, 261, 228), (110, 109, 243, 244), (68, 67, 235, 236), (195, 194, 259, 260), (61, 111, 245, 229), (193, 192, 257, 258), (59, 208, 207, 58), (48, 197, 189, 47), (173, 210, 209, 60), (50, 199, 198, 49), (52, 201, 200, 51), (54, 203, 202, 53), (56, 205, 204, 55), (58, 207, 206, 57), (47, 189, 211, 46), (60, 209, 208, 59), (49, 198, 197, 48), (51, 200, 199, 50), (53, 202, 201, 52), (55, 204, 203, 54), (57, 206, 205, 56), (46, 211, 210, 173), (229, 245, 238), (244, 243, 238), (236, 235, 238), (242, 241, 238), (239, 237, 238), (232, 231, 238), (237, 236, 238), (230, 229, 238), (245, 244, 238), (234, 233, 238), (243, 242, 238), (241, 240, 238), (240, 239, 238), (233, 232, 238), (235, 234, 238), (231, 230, 238), (228, 261, 254), (260, 259, 254), (252, 251, 254), (258, 257, 254), (255, 253, 254), (248, 247, 254), (253, 252, 254), (246, 228, 254), (261, 260, 254), (250, 249, 254), (259, 258, 254), (257, 256, 254), (256, 255, 254), (249, 248, 254), (251, 250, 254), (247, 246, 254), (972, 889, 124, 770), (851, 849, 847, 852), (264, 848, 853, 855), (266, 854, 856, 858), (268, 857, 859, 861), (270, 860, 862, 864), (272, 863, 865, 867), (273, 271, 275), (276, 869, 850, 262), (274, 866, 868, 870), (875, 876, 873, 871), (877, 18, 885, 883), (899, 742, 93, 94), (902, 900, 920, 922), (906, 965, 956, 904), (923, 921, 915, 896), (745, 743, 891, 893), (887, 890, 910, 908), (882, 879, 928, 930), (884, 886, 934, 932), (941, 944, 942, 939), (947, 310, 948, 945), (321, 936, 937, 974), (310, 951, 949, 948), (302, 304, 940, 938), (322, 303, 305, 325), (925, 926, 907, 905), (741, 123, 794, 139), (924, 901, 903, 927), (740, 741, 139, 140), (958, 959, 746, 894), (756, 100, 963, 704), (751, 899, 94, 95), (761, 962, 961, 90), (21, 17, 114), (976, 978, 892, 744), (966, 953, 955, 964), (957, 733, 878, 960), (972, 770, 79, 898), (733, 84, 83), (747, 733, 83), (25, 968, 880, 881), (888, 969, 846, 889), (844, 737, 781, 126), (795, 138, 131, 786), (130, 788, 777, 771), (118, 119, 148), (125, 124, 889, 846), (739, 740, 140, 141), (100, 767, 760, 963), (980, 901, 924), (125, 846, 844, 126), (962, 759, 101, 961), (17, 16, 114), (731, 730, 91, 92), (742, 731, 92, 93), (845, 25, 881), (84, 733, 957, 85), (269, 267, 271), (265, 263, 267), (277, 275, 263), (263, 275, 267), (271, 267, 275), (306, 323, 952, 943), (307, 324, 325, 305), (323, 308, 946, 952), (324, 309, 311, 325), (312, 321, 974, 950), (313, 322, 325, 311), (885, 18, 74), (979, 917, 913), (913, 917, 972, 898), (912, 897, 895, 914), (981, 954, 975), (911, 971, 919, 909), (973, 916, 918, 970), (975, 954, 967, 977), (328, 320, 316, 314), (293, 326, 330, 284), (337, 297, 290, 333), (339, 335, 288, 295), (888, 917, 979, 969), (980, 979, 913, 901), (924, 954, 981, 980), (981, 975, 960, 878), (287, 334, 338, 294), (332, 289, 296, 336), (24, 291, 327, 292), (329, 317, 315, 319), (28, 78, 71, 73), (78, 903, 898, 79), (86, 85, 957, 977), (80, 86, 977, 967), (80, 967, 927, 28), (903, 78, 28, 927), (986, 984, 982, 987), (342, 983, 988, 990), (344, 989, 991, 993), (346, 992, 994, 996), (348, 995, 997, 999), (350, 998, 1000, 1002), (985, 355, 343), (354, 1004, 341, 340), (352, 1001, 1003, 1005), (345, 343, 347), (353, 351, 355), (349, 347, 351), (343, 355, 347), (351, 347, 355), (1011, 406, 405, 1012), (1013, 404, 403, 1014), (1015, 402, 401, 1016), (1017, 451, 450, 1018), (1019, 449, 448, 1020), (1069, 1062, 1037, 1068), (1065, 1056, 1057, 436), (1061, 441, 442, 1060), (1009, 409, 408, 1008), (1021, 447, 446, 1022), (1010, 407, 406, 1011), (1060, 442, 443, 1059), (1049, 1035, 1034, 1050), (1068, 1037, 1036, 1070), (421, 439, 438, 422), (422, 438, 437, 1051), (1051, 437, 1064, 1052), (1052, 1064, 435, 1053), (429, 1007, 1006, 1058), (1066, 1054, 1056, 1065), (1067, 1055, 1054, 1066), (1039, 1083, 1084, 1038), (436, 1057, 430, 1063), (428, 1040, 1007, 429), (427, 1030, 1040, 428), (417, 1031, 1030, 427), (1095, 1089, 1101, 1094), (484, 1076, 1075, 1103), (482, 1080, 1087, 1100), (1092, 1102, 485, 473), (475, 483, 1102, 1092), (1100, 1087, 1076, 484), (356, 454, 452), (412, 454, 410), (410, 454, 362), (452, 454, 453), (416, 454, 412), (362, 454, 361), (463, 1096, 477, 1071), (1071, 477, 476, 1081), (1081, 476, 1093, 1082), (1090, 1079, 1078, 472), (1082, 1093, 474, 467), (467, 474, 1091, 468), (1098, 1085, 1088, 1097), (1099, 1086, 1085, 1098), (472, 1078, 1080, 482), (1094, 1101, 483, 475), (478, 471, 1089, 1095), (469, 1074, 1073, 470), (455, 1077, 1074, 469), (462, 488, 486), (461, 488, 462), (457, 488, 458), (486, 488, 487), (456, 488, 457), (459, 488, 460), (460, 488, 461), (1022, 446, 445, 1023), (1008, 408, 407, 1010), (1020, 448, 447, 1021), (1018, 450, 449, 1019), (1016, 401, 451, 1017), (1014, 403, 402, 1015), (1012, 405, 404, 1013), (1023, 445, 409, 1009), (1105, 1104, 512, 514), (1116, 1115, 507, 508), (1114, 1113, 505, 506), (1112, 1111, 520, 504), (1110, 1109, 518, 519), (1108, 1107, 516, 517), (1119, 1118, 510, 511), (1106, 1105, 514, 515), (1118, 1117, 509, 510), (1107, 1106, 515, 516), (1104, 1119, 511, 512), (1109, 1108, 517, 518), (1111, 1110, 519, 520), (1113, 1112, 504, 505), (1115, 1114, 506, 507), (1117, 1116, 508, 509), (403, 571, 570, 402), (531, 596, 595, 530), (525, 590, 589, 524), (446, 580, 579, 445), (405, 573, 572, 404), (407, 575, 574, 406), (523, 588, 587, 522), (447, 581, 580, 446), (449, 583, 582, 448), (521, 586, 568, 385), (536, 601, 600, 535), (451, 585, 584, 450), (406, 574, 573, 405), (528, 593, 592, 527), (534, 599, 598, 533), (402, 570, 569, 401), (1025, 530, 528, 1024), (1126, 524, 523, 1125), (1124, 522, 521, 1123), (1122, 385, 536, 1121), (1120, 535, 534, 1029), (1028, 533, 532, 1027), (1129, 527, 526, 1128), (1026, 531, 530, 1025), (1128, 526, 525, 1127), (1027, 532, 531, 1026), (1024, 528, 527, 1129), (1029, 534, 533, 1028), (1121, 536, 535, 1120), (1123, 521, 385, 1122), (1125, 523, 522, 1124), (1127, 525, 524, 1126), (371, 372, 499, 500), (382, 383, 444, 489), (369, 370, 501, 502), (380, 381, 490, 491), (378, 379, 492, 493), (376, 377, 494, 495), (374, 375, 496, 497), (372, 373, 498, 499), (383, 384, 503, 444), (370, 371, 500, 501), (381, 382, 489, 490), (379, 380, 491, 492), (377, 378, 493, 494), (375, 376, 495, 496), (373, 374, 497, 498), (384, 369, 502, 503), (1131, 1130, 560, 561), (1142, 1141, 555, 556), (1140, 1139, 553, 554), (1138, 1137, 567, 552), (1136, 1135, 565, 566), (1134, 1133, 563, 564), (1145, 1144, 558, 559), (1132, 1131, 561, 562), (1144, 1143, 557, 558), (1133, 1132, 562, 563), (1130, 1145, 559, 560), (1135, 1134, 564, 565), (1137, 1136, 566, 567), (1139, 1138, 552, 553), (1141, 1140, 554, 555), (1143, 1142, 556, 557), (532, 597, 596, 531), (527, 592, 591, 526), (445, 579, 577, 409), (404, 572, 571, 403), (409, 577, 576, 408), (530, 595, 593, 528), (524, 589, 588, 523), (526, 591, 590, 525), (522, 587, 586, 521), (448, 582, 581, 447), (385, 568, 601, 536), (450, 584, 583, 449), (408, 576, 575, 407), (535, 600, 599, 534), (401, 569, 585, 451), (533, 598, 597, 532), (399, 398, 547, 548), (388, 387, 529, 537), (513, 400, 549, 550), (390, 389, 538, 539), (392, 391, 540, 541), (394, 393, 542, 543), (396, 395, 544, 545), (398, 397, 546, 547), (387, 386, 551, 529), (400, 399, 548, 549), (389, 388, 537, 538), (391, 390, 539, 540), (393, 392, 541, 542), (395, 394, 543, 544), (397, 396, 545, 546), (386, 513, 550, 551), (569, 578, 585), (584, 578, 583), (576, 578, 575), (582, 578, 581), (579, 578, 577), (572, 578, 571), (577, 578, 576), (570, 578, 569), (585, 578, 584), (574, 578, 573), (583, 578, 582), (581, 578, 580), (580, 578, 579), (573, 578, 572), (575, 578, 574), (571, 578, 570), (568, 594, 601), (600, 594, 599), (592, 594, 591), (598, 594, 597), (595, 594, 593), (588, 594, 587), (593, 594, 592), (586, 594, 568), (601, 594, 600), (590, 594, 589), (599, 594, 598), (597, 594, 596), (596, 594, 595), (589, 594, 588), (591, 594, 590), (587, 594, 586), (1274, 1072, 464, 1191), (1153, 1154, 1149, 1151), (604, 1157, 1155, 1150), (606, 1160, 1158, 1156), (608, 1163, 1161, 1159), (610, 1166, 1164, 1162), (612, 1169, 1167, 1165), (613, 615, 611), (616, 602, 1152, 1171), (614, 1172, 1170, 1168), (1177, 1173, 1175, 1178), (1179, 1185, 1187, 358), (1201, 434, 433, 1044), (1204, 1224, 1222, 1202), (1208, 1206, 1258, 1267), (1225, 1198, 1217, 1223), (1047, 1195, 1193, 1045), (1189, 1210, 1212, 1192), (1184, 1232, 1230, 1181), (1186, 1234, 1236, 1188), (1243, 1241, 1244, 1246), (1249, 1247, 1250, 650), (661, 1276, 1239, 1238), (650, 1250, 1251, 1253), (642, 1240, 1242, 644), (662, 665, 645, 643), (1227, 1207, 1209, 1228), (1043, 479, 1096, 463), (1226, 1229, 1205, 1203), (1042, 480, 479, 1043), (1260, 1196, 1048, 1261), (1058, 1006, 1265, 440), (1053, 435, 434, 1201), (1063, 430, 1263, 1264), (361, 454, 357), (1278, 1046, 1194, 1280), (1268, 1266, 1257, 1255), (1259, 1262, 1180, 1035), (1274, 1200, 419, 1072), (1035, 423, 424), (1049, 423, 1035), (365, 1183, 1182, 1270), (1190, 1191, 1148, 1271), (1146, 466, 1083, 1039), (1097, 1088, 471, 478), (470, 1073, 1079, 1090), (458, 488, 459), (465, 1148, 1191, 464), (1041, 481, 480, 1042), (440, 1265, 1062, 1069), (1282, 1226, 1203), (465, 466, 1146, 1148), (1264, 1263, 441, 1061), (357, 454, 356), (1033, 432, 431, 1032), (1044, 433, 432, 1033), (1147, 1183, 365), (424, 425, 1259, 1035), (609, 611, 607), (605, 607, 603), (617, 603, 615), (603, 607, 615), (611, 615, 607), (646, 1245, 1254, 663), (647, 645, 665, 664), (663, 1254, 1248, 648), (664, 665, 651, 649), (652, 1252, 1276, 661), (653, 651, 665, 662), (1187, 414, 358), (1281, 1215, 1219), (1215, 1200, 1274, 1219), (1214, 1216, 1197, 1199), (1283, 1277, 1256), (1213, 1211, 1221, 1273), (1275, 1272, 1220, 1218), (1277, 1279, 1269, 1256), (668, 654, 656, 660), (633, 624, 670, 666), (677, 673, 630, 637), (679, 635, 628, 675), (1190, 1271, 1281, 1219), (1282, 1203, 1215, 1281), (1226, 1282, 1283, 1256), (1283, 1180, 1262, 1277), (627, 634, 678, 674), (672, 676, 636, 629), (364, 632, 667, 631), (669, 659, 655, 657), (368, 413, 411, 418), (418, 419, 1200, 1205), (426, 1279, 1259, 425), (420, 1269, 1279, 426), (420, 368, 1229, 1269), (1205, 1229, 368, 418), (278, 618, 1176, 874), (872, 1174, 619, 279), (280, 620, 621, 281), (285, 933, 1235, 625), (283, 931, 1233, 623), (27, 23, 363, 367), (75, 27, 367, 415), (845, 881, 1183, 1147), (885, 74, 414, 1187), (626, 1231, 929, 286), (638, 298, 299, 639), (1182, 880, 968, 1270), (641, 301, 935, 1237), (622, 640, 300, 282), (1179, 877, 883, 1185), (20, 331, 671, 360), (19, 359, 671, 331), (19, 318, 658, 359), (26, 366, 658, 318)])
me_cube_001.polygons.foreach_set('use_smooth', [0, 0, 0, 0, 0, 0, 0, 0, 0, 0, 0, 0, 0, 0, 1, 1, 1, 1, 1, 1, 1, 1, 1, 1, 1, 1, 1, 1, 1, 1, 1, 1, 1, 1, 1, 1, 1, 1, 1, 1, 1, 1, 1, 1, 1, 1, 1, 1, 1, 1, 1, 1, 1, 1, 1, 1, 1, 1, 1, 1, 1, 1, 1, 1, 1, 1, 1, 1, 1, 1, 1, 1, 1, 1, 1, 1, 1, 1, 1, 1, 1, 1, 1, 1, 1, 1, 1, 1, 1, 1, 1, 1, 1, 1, 1, 1, 1, 1, 1, 1, 1, 1, 1, 1, 1, 1, 1, 1, 1, 1, 1, 1, 1, 1, 1, 1, 1, 1, 1, 1, 1, 1, 1, 1, 1, 1, 1, 1, 1, 1, 1, 1, 1, 1, 1, 1, 1, 1, 1, 1, 1, 1, 1, 1, 1, 1, 1, 1, 1, 1, 1, 1, 1, 1, 1, 1, 1, 1, 1, 1, 1, 1, 1, 1, 1, 1, 1, 1, 1, 1, 1, 1, 1, 1, 1, 1, 1, 1, 1, 1, 1, 1, 1, 1, 1, 1, 1, 1, 1, 1, 1, 1, 1, 1, 1, 1, 1, 1, 1, 1, 1, 1, 1, 1, 1, 1, 1, 1, 1, 1, 1, 1, 1, 1, 1, 1, 1, 1, 1, 1, 1, 1, 1, 1, 1, 0, 0, 0, 0, 0, 0, 0, 0, 0, 0, 1, 1, 1, 1, 1, 1, 1, 1, 1, 0, 0, 0, 0, 0, 0, 1, 1, 1, 1, 1, 1, 1, 1, 1, 1, 1, 1, 1, 1, 1, 1, 1, 1, 1, 1, 1, 1, 1, 1, 1, 1, 1, 1, 1, 1, 1, 1, 0, 0, 0, 0, 0, 0, 0, 0, 0, 0, 0, 1, 1, 1, 1, 1, 1, 1, 1, 1, 1, 1, 1, 1, 1, 1, 1, 1, 1, 1, 1, 1, 1, 1, 1, 1, 1, 0, 0, 0, 0, 0, 0, 0, 0, 0, 0, 0, 0, 0, 0, 1, 1, 1, 1, 1, 1, 1, 1, 1, 1, 1, 1, 1, 1, 1, 1, 1, 1, 1, 1, 1, 1, 1, 1, 1, 1, 1, 1, 1, 1, 1, 1, 1, 1, 1, 1, 1, 1, 1, 1, 1, 1, 1, 1, 1, 1, 1, 1, 1, 1, 1, 1, 1, 1, 1, 1, 1, 1, 1, 1, 1, 1, 1, 1, 1, 1, 1, 1, 1, 1, 1, 1, 1, 1, 1, 1, 1, 1, 1, 1, 1, 1, 1, 1, 1, 1, 1, 1, 1, 1, 1, 1, 1, 1, 1, 1, 1, 1, 1, 1, 1, 1, 1, 1, 1, 1, 1, 1, 1, 1, 1, 1, 1, 1, 1, 1, 1, 1, 1, 1, 1, 1, 1, 1, 1, 1, 1, 1, 1, 1, 1, 1, 1, 1, 1, 1, 1, 1, 1, 1, 1, 1, 1, 1, 1, 1, 1, 1, 1, 1, 1, 1, 1, 1, 1, 1, 1, 1, 1, 1, 1, 1, 1, 1, 1, 1, 1, 1, 1, 1, 1, 1, 1, 1, 1, 1, 1, 1, 1, 1, 1, 1, 1, 1, 1, 1, 1, 1, 1, 1, 1, 1, 1, 1, 1, 1, 1, 1, 1, 1, 1, 1, 1, 1, 1, 1, 1, 1, 1, 1, 1, 0, 0, 0, 0, 0, 0, 0, 0, 0, 0, 1, 1, 1, 1, 1, 1, 1, 1, 1, 0, 0, 0, 0, 0, 0, 1, 1, 1, 1, 1, 1, 1, 1, 1, 1, 1, 1, 1, 1, 1, 1, 1, 1, 1, 1, 1, 1, 1, 1, 1, 1, 1, 1, 1, 1, 1, 1, 0, 0, 0, 0, 0, 0, 0, 0, 0, 0, 0, 1, 1, 1, 1, 1, 1, 1, 1, 1, 1, 1, 1, 1, 1, 1, 1, 1, 1, 1, 1, 1, 1, 1, 1, 1, 1, 0, 0, 0, 1, 1, 1, 1, 1, 1, 1, 1, 1, 1, 1, 1, 1, 1, 1, 1])
me_cube_001.polygons.foreach_set('material_index', [7, 7, 7, 7, 7, 7, 7, 7, 7, 7, 7, 7, 7, 7, 4, 4, 4, 4, 4, 0, 0, 0, 4, 4, 4, 0, 0, 0, 0, 0, 0, 0, 0, 0, 0, 0, 0, 0, 0, 0, 0, 0, 0, 0, 0, 0, 0, 0, 0, 0, 0, 0, 0, 0, 0, 0, 0, 0, 0, 0, 0, 0, 0, 0, 0, 0, 0, 0, 0, 0, 0, 0, 4, 4, 4, 4, 4, 4, 4, 4, 4, 4, 4, 4, 4, 4, 4, 4, 4, 4, 4, 4, 4, 4, 4, 4, 4, 4, 4, 4, 4, 4, 4, 4, 4, 4, 4, 4, 4, 4, 4, 4, 4, 4, 4, 4, 4, 4, 4, 4, 4, 4, 4, 4, 4, 4, 4, 4, 4, 4, 4, 4, 4, 4, 4, 4, 4, 4, 4, 4, 4, 4, 4, 4, 4, 4, 4, 4, 4, 4, 4, 4, 4, 4, 4, 4, 4, 4, 4, 4, 4, 4, 4, 4, 4, 4, 4, 4, 4, 4, 4, 4, 4, 4, 4, 4, 4, 4, 4, 4, 4, 4, 4, 4, 4, 4, 4, 4, 4, 4, 4, 4, 3, 3, 3, 3, 3, 3, 3, 3, 3, 3, 3, 3, 3, 3, 3, 3, 3, 3, 3, 3, 3, 3, 3, 3, 3, 3, 3, 3, 3, 3, 3, 3, 0, 2, 2, 2, 2, 2, 2, 2, 2, 2, 3, 0, 0, 0, 1, 1, 1, 0, 0, 0, 5, 7, 5, 7, 5, 5, 0, 0, 0, 0, 0, 0, 0, 0, 0, 0, 0, 0, 0, 0, 0, 0, 0, 0, 0, 0, 0, 0, 0, 0, 0, 0, 0, 0, 0, 0, 0, 0, 2, 2, 2, 2, 2, 5, 5, 7, 7, 7, 7, 0, 0, 0, 0, 0, 1, 0, 0, 0, 0, 0, 0, 0, 0, 0, 0, 0, 0, 0, 0, 0, 0, 0, 0, 0, 0, 7, 7, 7, 7, 7, 7, 7, 7, 7, 7, 7, 7, 7, 7, 4, 4, 4, 4, 4, 0, 0, 0, 4, 4, 4, 0, 0, 0, 0, 0, 0, 0, 0, 0, 0, 0, 0, 0, 0, 0, 0, 0, 0, 0, 0, 0, 0, 0, 0, 0, 0, 0, 0, 0, 0, 0, 0, 0, 0, 0, 0, 0, 0, 0, 0, 0, 0, 0, 0, 0, 0, 0, 4, 4, 4, 4, 4, 4, 4, 4, 4, 4, 4, 4, 4, 4, 4, 4, 4, 4, 4, 4, 4, 4, 4, 4, 4, 4, 4, 4, 4, 4, 4, 4, 4, 4, 4, 4, 4, 4, 4, 4, 4, 4, 4, 4, 4, 4, 4, 4, 4, 4, 4, 4, 4, 4, 4, 4, 4, 4, 4, 4, 4, 4, 4, 4, 4, 4, 4, 4, 4, 4, 4, 4, 4, 4, 4, 4, 4, 4, 4, 4, 4, 4, 4, 4, 4, 4, 4, 4, 4, 4, 4, 4, 4, 4, 4, 4, 4, 4, 4, 4, 4, 4, 4, 4, 4, 4, 4, 4, 4, 4, 4, 4, 4, 4, 4, 4, 4, 4, 4, 4, 3, 3, 3, 3, 3, 3, 3, 3, 3, 3, 3, 3, 3, 3, 3, 3, 3, 3, 3, 3, 3, 3, 3, 3, 3, 3, 3, 3, 3, 3, 3, 3, 0, 2, 2, 2, 2, 2, 2, 2, 2, 2, 3, 0, 0, 0, 1, 1, 1, 0, 0, 0, 5, 7, 5, 7, 5, 5, 0, 0, 0, 0, 0, 0, 0, 0, 0, 0, 0, 0, 0, 0, 0, 0, 0, 0, 0, 0, 0, 0, 0, 0, 0, 0, 0, 0, 0, 0, 0, 0, 2, 2, 2, 2, 2, 5, 5, 7, 7, 7, 7, 0, 0, 0, 0, 0, 1, 0, 0, 0, 0, 0, 0, 0, 0, 0, 0, 0, 0, 0, 0, 0, 0, 0, 0, 0, 0, 3, 3, 3, 0, 0, 0, 0, 0, 0, 0, 1, 0, 1, 0, 0, 0, 0, 0, 0])
me_cube_001.materials.append(mat_body)
me_cube_001.materials.append(mat_windows)
me_cube_001.materials.append(mat_lights)
me_cube_001.materials.append(mat_metal)
me_cube_001.materials.append(mat_tires)
me_cube_001.materials.append(mat_lights_red)
me_cube_001.materials.append(mat_carmaterial_orange)
me_cube_001.materials.append(mat_lights_orange)
me_cube_001.use_remesh_preserve_volume = False
me_cube_001.use_remesh_preserve_attributes = False
me_cube_001.use_mirror_vertex_groups = False
me_cube_001.update()

# ---- objects
ob_light = bpy.data.objects.new('Light', light_light)
ob_camera = bpy.data.objects.new('Camera', cam_camera)
ob_coach = bpy.data.objects.new('Coach', me_cube_001)

# ---- transforms, parenting, visibility, modifiers, constraints
ob_light.location = (4.076, 1.005, 5.904)
ob_light.rotation_euler = (0.6503, 0.05522, 1.866)
ob_light.lock_rotations_4d = False
ob_light.empty_display_type = 'ARROWS'
ob_light.color = (0.0, 0.0, 0.0, 0.0)
ob_light.lineart.crease_threshold = 0.0
ob_camera.location = (7.359, -6.926, 4.958)
ob_camera.rotation_euler = (1.109, 0.0, 0.8149)
ob_camera.lock_rotations_4d = False
ob_camera.empty_display_type = 'ARROWS'
ob_camera.color = (0.0, 0.0, 0.0, 0.0)
ob_camera.display_type = 'WIRE'
ob_camera.lineart.crease_threshold = 0.0
ob_coach.location = (0.0, 0.0, 0.0)
ob_coach.lineart.crease_threshold = 0.0

# ---- collection membership
col_collection.objects.link(ob_light)
col_collection.objects.link(ob_camera)
col_collection.objects.link(ob_coach)

# ---- scene / render settings (as saved in the file)
scene.camera = ob_camera
scene.frame_start = 1; scene.frame_end = 250; scene.frame_set(1)
scene.render.engine = 'BLENDER_EEVEE_NEXT'
scene.cycles.use_denoising = False
scene.cycles.samples = 128
scene.cycles.sampling_pattern = 'TABULATED_SOBOL'
scene.cycles.use_adaptive_sampling = False
scene.cycles.use_light_tree = False
scene.view_settings.view_transform = 'Filmic'
bpy.context.view_layer.update()
